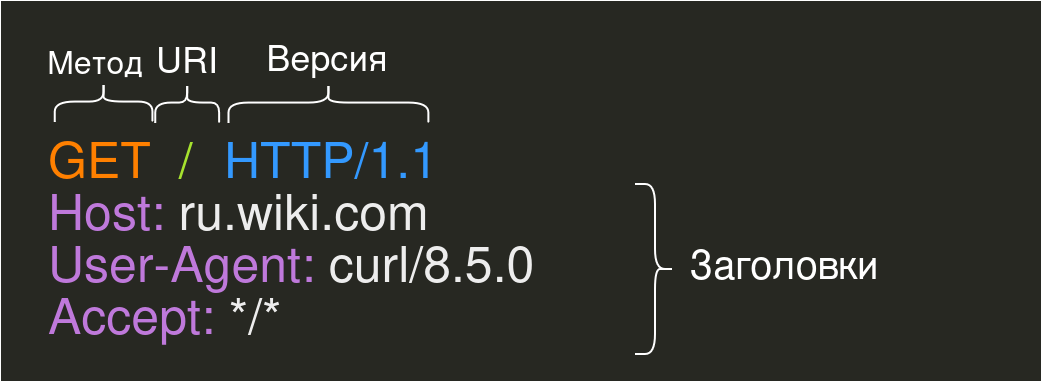

The diagram above was exported from draw.io. Its source (the exported page's mxGraphModel, read from the mxfile embedded in the PNG):
<mxGraphModel dx="1381" dy="763" grid="1" gridSize="10" guides="1" tooltips="1" connect="1" arrows="1" fold="1" page="1" pageScale="1" pageWidth="827" pageHeight="1169" math="0" shadow="0">
  <root>
    <mxCell id="0" />
    <mxCell id="1" parent="0" />
    <mxCell id="2" value="" style="rounded=0;whiteSpace=wrap;html=1;fillStyle=solid;fillColor=light-dark(#eeeeee, #272822);strokeColor=light-dark(default, #272822);" vertex="1" parent="1">
      <mxGeometry x="40" y="110" width="520" height="190" as="geometry" />
    </mxCell>
    <mxCell id="3" value="&lt;font&gt;&lt;span style=&quot;color: light-dark(rgb(0, 0, 0), rgb(255, 128, 0));&quot;&gt;GET&lt;/span&gt;&amp;nbsp; &lt;span style=&quot;color: light-dark(rgb(0, 0, 0), rgb(166, 226, 46));&quot;&gt;/&lt;/span&gt;&amp;nbsp;&amp;nbsp;&lt;/font&gt;" style="text;html=1;align=left;verticalAlign=middle;whiteSpace=wrap;rounded=0;fontSize=25;" vertex="1" parent="1">
      <mxGeometry x="62" y="175.52" width="98" height="26" as="geometry" />
    </mxCell>
    <mxCell id="4" value="" style="shape=curlyBracket;whiteSpace=wrap;html=1;rounded=1;flipH=1;labelPosition=right;verticalLabelPosition=middle;align=left;verticalAlign=middle;rotation=-90;" vertex="1" parent="1">
      <mxGeometry x="81.28" y="135.88" width="20" height="48.85" as="geometry" />
    </mxCell>
    <mxCell id="5" value="&lt;font&gt;Метод&lt;/font&gt;" style="text;html=1;align=center;verticalAlign=middle;whiteSpace=wrap;rounded=0;fontSize=16;" vertex="1" parent="1">
      <mxGeometry x="56" y="131.15" width="63.22" height="18" as="geometry" />
    </mxCell>
    <mxCell id="6" value="" style="shape=curlyBracket;whiteSpace=wrap;html=1;rounded=1;flipH=1;labelPosition=right;verticalLabelPosition=middle;align=left;verticalAlign=middle;rotation=-90;size=0.5;" vertex="1" parent="1">
      <mxGeometry x="123.14" y="144.87" width="20" height="31.93" as="geometry" />
    </mxCell>
    <mxCell id="7" value="" style="shape=curlyBracket;whiteSpace=wrap;html=1;rounded=1;flipH=1;labelPosition=right;verticalLabelPosition=middle;align=left;verticalAlign=middle;rotation=-90;" vertex="1" parent="1">
      <mxGeometry x="193.7" y="110.85" width="20" height="99.95" as="geometry" />
    </mxCell>
    <mxCell id="8" value="&lt;font&gt;URI&lt;/font&gt;" style="text;html=1;align=center;verticalAlign=middle;whiteSpace=wrap;rounded=0;fontSize=18;" vertex="1" parent="1">
      <mxGeometry x="115.78999999999998" y="129.15" width="34.69" height="20" as="geometry" />
    </mxCell>
    <mxCell id="9" value="&lt;font&gt;Версия&lt;/font&gt;" style="text;html=1;align=center;verticalAlign=middle;whiteSpace=wrap;rounded=0;fontSize=18;" vertex="1" parent="1">
      <mxGeometry x="170.11" y="126.00000000000001" width="67.18" height="23.15" as="geometry" />
    </mxCell>
    <mxCell id="10" value="" style="shape=curlyBracket;whiteSpace=wrap;html=1;rounded=1;flipH=1;labelPosition=right;verticalLabelPosition=middle;align=left;verticalAlign=middle;" vertex="1" parent="1">
      <mxGeometry x="357" y="201.52" width="20" height="85" as="geometry" />
    </mxCell>
    <mxCell id="11" value="&lt;font&gt;Заголовки&lt;/font&gt;" style="text;html=1;align=center;verticalAlign=middle;whiteSpace=wrap;rounded=0;fontSize=20;" vertex="1" parent="1">
      <mxGeometry x="387" y="230.51999999999998" width="90" height="20" as="geometry" />
    </mxCell>
    <mxCell id="12" value="&lt;font&gt;&lt;span&gt;&lt;span&gt;&lt;span&gt;Host:&lt;/span&gt;&lt;/span&gt;&lt;/span&gt; &lt;span&gt;&lt;span&gt;&lt;span style=&quot;color: rgba(0, 0, 0, 0);&quot;&gt;ru.wiki.com&lt;/span&gt;&lt;/span&gt;&lt;/span&gt;&lt;/font&gt;" style="text;html=1;align=left;verticalAlign=middle;whiteSpace=wrap;rounded=0;fontColor=light-dark(#000000, #bf79db);fontSize=25;" vertex="1" parent="1">
      <mxGeometry x="62" y="201.52" width="315" height="26" as="geometry" />
    </mxCell>
    <mxCell id="13" value="&lt;font&gt;User-Agent: &lt;span style=&quot;color: rgba(0, 0, 0, 0);&quot;&gt;&lt;span&gt;curl/8.5.0&lt;/span&gt;&lt;/span&gt;&lt;/font&gt;" style="text;html=1;align=left;verticalAlign=middle;whiteSpace=wrap;rounded=0;fontColor=light-dark(#000000, #bf79db);fontSize=25;" vertex="1" parent="1">
      <mxGeometry x="62" y="227.51999999999998" width="305" height="26" as="geometry" />
    </mxCell>
    <mxCell id="14" value="&lt;font&gt;Accept: &lt;span style=&quot;color: rgba(0, 0, 0, 0);&quot;&gt;&lt;span&gt;*/*&lt;/span&gt;&lt;/span&gt;&lt;/font&gt;" style="text;html=1;align=left;verticalAlign=middle;whiteSpace=wrap;rounded=0;fontColor=light-dark(#000000, #bf79db);fontSize=25;" vertex="1" parent="1">
      <mxGeometry x="62" y="253.51999999999998" width="295" height="26" as="geometry" />
    </mxCell>
    <mxCell id="15" value="HTTP/1.1" style="text;html=1;align=left;verticalAlign=middle;whiteSpace=wrap;rounded=0;fontSize=25;fontColor=light-dark(#000000,#3399FF);" vertex="1" parent="1">
      <mxGeometry x="150.48" y="175.52" width="98" height="26" as="geometry" />
    </mxCell>
  </root>
</mxGraphModel>